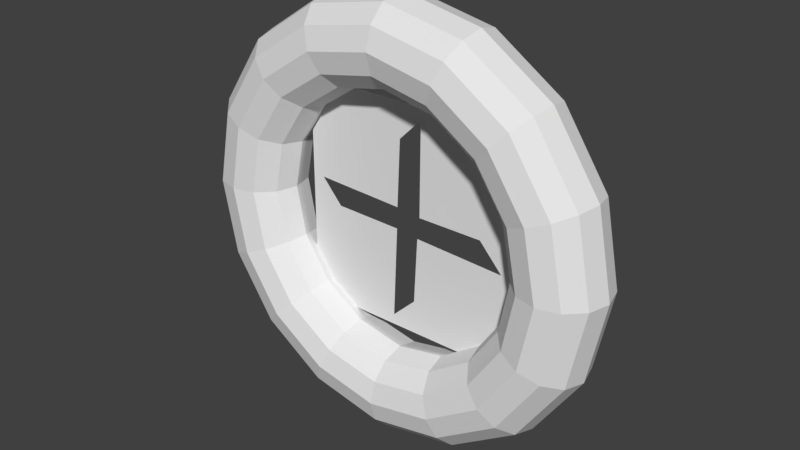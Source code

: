 # Source: spincup.blend  (saved by Blender 2.79.0; exported with 4.5.12 LTS)
import bpy
from mathutils import Matrix  # noqa: F401  (used for matrix-valued properties, if any)

bpy.ops.wm.read_factory_settings(use_empty=True)
scene = bpy.context.scene
scene.name = 'Scene'

# ---- collections
col_collection_1 = bpy.data.collections.new('Collection 1'); scene.collection.children.link(col_collection_1)

# ---- world
world_world = bpy.data.worlds.new('World'); scene.world = world_world
world_world.color = (0.05088, 0.05088, 0.05088)
world_world.use_sun_shadow = False
world_world.sun_shadow_jitter_overblur = 0.0
world_world.cycles.sampling_method = 'MANUAL'

# ---- meshes
me_plane = bpy.data.meshes.new('Plane')
me_plane.from_pydata([(-0.377, -0.3767, -1.913e-15), (0.3767, -0.3767, -1.913e-15), (-0.377, 0.377, 1.913e-15), (0.3767, 0.377, 1.913e-15), (-0.03779, 0.03623, 2.198e-10), (-0.2606, 0.02701, 1.672e-10), (-0.3375, -0.04983, -2.709e-10), (-0.02857, -0.04829, -2.621e-10), (-0.02857, -0.268, -1.515e-09), (0.05749, -0.3464, -1.962e-09), (0.04366, -0.04061, -2.183e-10), (0.2649, -0.02985, -1.57e-10), (0.3418, 0.05006, 2.986e-10), (0.03444, 0.03777, 2.285e-10), (0.02983, 0.2667, 1.534e-09), (-0.05008, 0.3374, 1.937e-09), (1.354e-06, -0.7074, -0.02806), (1.354e-06, -0.6884, -0.09909), (1.362e-06, -0.6364, -0.1511), (1.35e-06, -0.5653, -0.1701), (1.35e-06, -0.4943, -0.1511), (1.341e-06, -0.4423, -0.09909), (1.334e-06, -0.4232, -0.02806), (1.334e-06, -0.4423, 0.04298), (1.334e-06, -0.4943, 0.09498), (1.334e-06, -0.5653, 0.114), (1.345e-06, -0.6364, 0.09498), (1.35e-06, -0.6884, 0.04298), (-0.2718, -0.6533, -0.02806), (-0.2646, -0.6357, -0.09909), (-0.2447, -0.5877, -0.1511), (-0.2175, -0.5221, -0.1701), (-0.1903, -0.4564, -0.1511), (-0.1704, -0.4084, -0.09909), (-0.1631, -0.3908, -0.02806), (-0.1704, -0.4084, 0.04298), (-0.1903, -0.4564, 0.09498), (-0.2175, -0.5221, 0.114), (-0.2447, -0.5877, 0.09498), (-0.2646, -0.6357, 0.04298), (-0.5023, -0.4993, -0.02806), (-0.4888, -0.4859, -0.09909), (-0.4521, -0.4491, -0.1511), (-0.4018, -0.3989, -0.1701), (-0.3516, -0.3486, -0.1511), (-0.3148, -0.3119, -0.09909), (-0.3014, -0.2984, -0.02806), (-0.3148, -0.3119, 0.04298), (-0.3516, -0.3486, 0.09498), (-0.4018, -0.3989, 0.114), (-0.4521, -0.4491, 0.09498), (-0.4888, -0.4859, 0.04298), (-0.6563, -0.2689, -0.02806), (-0.6387, -0.2616, -0.09909), (-0.5907, -0.2417, -0.1511), (-0.525, -0.2145, -0.1701), (-0.4594, -0.1873, -0.1511), (-0.4114, -0.1674, -0.09909), (-0.3938, -0.1601, -0.02806), (-0.4114, -0.1674, 0.04298), (-0.4594, -0.1873, 0.09498), (-0.525, -0.2145, 0.114), (-0.5907, -0.2417, 0.09498), (-0.6387, -0.2616, 0.04298), (-0.7104, 0.002966, -0.02806), (-0.6913, 0.002966, -0.09909), (-0.6393, 0.002966, -0.1511), (-0.5683, 0.002966, -0.1701), (-0.4972, 0.002966, -0.1511), (-0.4452, 0.002966, -0.09909), (-0.4262, 0.002966, -0.02806), (-0.4452, 0.002966, 0.04298), (-0.4972, 0.002966, 0.09498), (-0.5683, 0.002966, 0.114), (-0.6393, 0.002966, 0.09498), (-0.6913, 0.002966, 0.04298), (-0.6563, 0.2748, -0.02806), (-0.6387, 0.2675, -0.09909), (-0.5907, 0.2476, -0.1511), (-0.525, 0.2204, -0.1701), (-0.4594, 0.1933, -0.1511), (-0.4114, 0.1734, -0.09909), (-0.3938, 0.1661, -0.02806), (-0.4114, 0.1734, 0.04298), (-0.4594, 0.1933, 0.09498), (-0.525, 0.2204, 0.114), (-0.5907, 0.2476, 0.09498), (-0.6387, 0.2675, 0.04298), (-0.5023, 0.5053, -0.02806), (-0.4888, 0.4918, -0.09909), (-0.4521, 0.455, -0.1511), (-0.4018, 0.4048, -0.1701), (-0.3516, 0.3546, -0.1511), (-0.3148, 0.3178, -0.09909), (-0.3014, 0.3043, -0.02806), (-0.3148, 0.3178, 0.04298), (-0.3516, 0.3546, 0.09498), (-0.4018, 0.4048, 0.114), (-0.4521, 0.455, 0.09498), (-0.4888, 0.4918, 0.04298), (-0.2718, 0.6592, -0.02806), (-0.2646, 0.6417, -0.09909), (-0.2447, 0.5936, -0.1511), (-0.2175, 0.528, -0.1701), (-0.1903, 0.4624, -0.1511), (-0.1704, 0.4143, -0.09909), (-0.1631, 0.3967, -0.02806), (-0.1704, 0.4143, 0.04298), (-0.1903, 0.4624, 0.09498), (-0.2175, 0.528, 0.114), (-0.2447, 0.5936, 0.09498), (-0.2646, 0.6417, 0.04298), (1.187e-06, 0.7133, -0.02806), (1.192e-06, 0.6943, -0.09909), (1.203e-06, 0.6423, -0.1511), (1.213e-06, 0.5712, -0.1701), (1.224e-06, 0.5002, -0.1511), (1.233e-06, 0.4482, -0.09909), (1.233e-06, 0.4292, -0.02806), (1.227e-06, 0.4482, 0.04298), (1.216e-06, 0.5002, 0.09498), (1.207e-06, 0.5712, 0.114), (1.187e-06, 0.6423, 0.09498), (1.187e-06, 0.6943, 0.04298), (0.2718, 0.6592, -0.02806), (0.2646, 0.6417, -0.09909), (0.2447, 0.5936, -0.1511), (0.2175, 0.528, -0.1701), (0.1903, 0.4624, -0.1511), (0.1704, 0.4143, -0.09909), (0.1631, 0.3967, -0.02806), (0.1704, 0.4143, 0.04298), (0.1903, 0.4624, 0.09498), (0.2175, 0.528, 0.114), (0.2447, 0.5936, 0.09498), (0.2646, 0.6417, 0.04298), (0.5023, 0.5053, -0.02806), (0.4888, 0.4918, -0.09909), (0.4521, 0.455, -0.1511), (0.4018, 0.4048, -0.1701), (0.3516, 0.3546, -0.1511), (0.3148, 0.3178, -0.09909), (0.3014, 0.3043, -0.02806), (0.3148, 0.3178, 0.04298), (0.3516, 0.3546, 0.09498), (0.4018, 0.4048, 0.114), (0.4521, 0.455, 0.09498), (0.4888, 0.4918, 0.04298), (0.6563, 0.2748, -0.02806), (0.6387, 0.2675, -0.09909), (0.5907, 0.2476, -0.1511), (0.525, 0.2204, -0.1701), (0.4594, 0.1933, -0.1511), (0.4114, 0.1734, -0.09909), (0.3938, 0.1661, -0.02806), (0.4114, 0.1734, 0.04298), (0.4594, 0.1933, 0.09498), (0.525, 0.2204, 0.114), (0.5907, 0.2476, 0.09498), (0.6387, 0.2675, 0.04298), (0.7104, 0.002966, -0.02806), (0.6913, 0.002966, -0.09909), (0.6393, 0.002966, -0.1511), (0.5683, 0.002966, -0.1701), (0.4972, 0.002966, -0.1511), (0.4452, 0.002966, -0.09909), (0.4262, 0.002966, -0.02806), (0.4452, 0.002966, 0.04298), (0.4972, 0.002966, 0.09498), (0.5683, 0.002966, 0.114), (0.6393, 0.002966, 0.09498), (0.6913, 0.002966, 0.04298), (0.6563, -0.2689, -0.02806), (0.6387, -0.2616, -0.09909), (0.5907, -0.2417, -0.1511), (0.525, -0.2145, -0.1701), (0.4594, -0.1873, -0.1511), (0.4114, -0.1674, -0.09909), (0.3938, -0.1601, -0.02806), (0.4114, -0.1674, 0.04298), (0.4594, -0.1873, 0.09498), (0.525, -0.2145, 0.114), (0.5907, -0.2417, 0.09498), (0.6387, -0.2616, 0.04298), (0.5023, -0.4993, -0.02806), (0.4888, -0.4859, -0.09909), (0.4521, -0.4491, -0.1511), (0.4018, -0.3989, -0.1701), (0.3516, -0.3486, -0.1511), (0.3148, -0.3119, -0.09909), (0.3014, -0.2984, -0.02806), (0.3148, -0.3119, 0.04298), (0.3516, -0.3486, 0.09498), (0.4018, -0.3989, 0.114), (0.4521, -0.4491, 0.09498), (0.4888, -0.4859, 0.04298), (0.2718, -0.6533, -0.02806), (0.2646, -0.6357, -0.09909), (0.2447, -0.5877, -0.1511), (0.2175, -0.5221, -0.1701), (0.1903, -0.4564, -0.1511), (0.1704, -0.4084, -0.09909), (0.1631, -0.3908, -0.02806), (0.1704, -0.4084, 0.04298), (0.1903, -0.4564, 0.09498), (0.2175, -0.5221, 0.114), (0.2447, -0.5877, 0.09498), (0.2646, -0.6357, 0.04298)], [], [(0, 1, 3, 12, 11, 10, 9, 8, 7, 6), (5, 4, 15, 14, 13, 12, 3, 2, 0, 6), (16, 28, 29, 17), (17, 29, 30, 18), (18, 30, 31, 19), (19, 31, 32, 20), (20, 32, 33, 21), (21, 33, 34, 22), (22, 34, 35, 23), (23, 35, 36, 24), (24, 36, 37, 25), (25, 37, 38, 26), (26, 38, 39, 27), (27, 39, 28, 16), (28, 40, 41, 29), (29, 41, 42, 30), (30, 42, 43, 31), (31, 43, 44, 32), (32, 44, 45, 33), (33, 45, 46, 34), (34, 46, 47, 35), (35, 47, 48, 36), (36, 48, 49, 37), (37, 49, 50, 38), (38, 50, 51, 39), (39, 51, 40, 28), (40, 52, 53, 41), (41, 53, 54, 42), (42, 54, 55, 43), (43, 55, 56, 44), (44, 56, 57, 45), (45, 57, 58, 46), (46, 58, 59, 47), (47, 59, 60, 48), (48, 60, 61, 49), (49, 61, 62, 50), (50, 62, 63, 51), (51, 63, 52, 40), (52, 64, 65, 53), (53, 65, 66, 54), (54, 66, 67, 55), (55, 67, 68, 56), (56, 68, 69, 57), (57, 69, 70, 58), (58, 70, 71, 59), (59, 71, 72, 60), (60, 72, 73, 61), (61, 73, 74, 62), (62, 74, 75, 63), (63, 75, 64, 52), (64, 76, 77, 65), (65, 77, 78, 66), (66, 78, 79, 67), (67, 79, 80, 68), (68, 80, 81, 69), (69, 81, 82, 70), (70, 82, 83, 71), (71, 83, 84, 72), (72, 84, 85, 73), (73, 85, 86, 74), (74, 86, 87, 75), (75, 87, 76, 64), (76, 88, 89, 77), (77, 89, 90, 78), (78, 90, 91, 79), (79, 91, 92, 80), (80, 92, 93, 81), (81, 93, 94, 82), (82, 94, 95, 83), (83, 95, 96, 84), (84, 96, 97, 85), (85, 97, 98, 86), (86, 98, 99, 87), (87, 99, 88, 76), (88, 100, 101, 89), (89, 101, 102, 90), (90, 102, 103, 91), (91, 103, 104, 92), (92, 104, 105, 93), (93, 105, 106, 94), (94, 106, 107, 95), (95, 107, 108, 96), (96, 108, 109, 97), (97, 109, 110, 98), (98, 110, 111, 99), (99, 111, 100, 88), (100, 112, 113, 101), (101, 113, 114, 102), (102, 114, 115, 103), (103, 115, 116, 104), (104, 116, 117, 105), (105, 117, 118, 106), (106, 118, 119, 107), (107, 119, 120, 108), (108, 120, 121, 109), (109, 121, 122, 110), (110, 122, 123, 111), (111, 123, 112, 100), (112, 124, 125, 113), (113, 125, 126, 114), (114, 126, 127, 115), (115, 127, 128, 116), (116, 128, 129, 117), (117, 129, 130, 118), (118, 130, 131, 119), (119, 131, 132, 120), (120, 132, 133, 121), (121, 133, 134, 122), (122, 134, 135, 123), (123, 135, 124, 112), (124, 136, 137, 125), (125, 137, 138, 126), (126, 138, 139, 127), (127, 139, 140, 128), (128, 140, 141, 129), (129, 141, 142, 130), (130, 142, 143, 131), (131, 143, 144, 132), (132, 144, 145, 133), (133, 145, 146, 134), (134, 146, 147, 135), (135, 147, 136, 124), (136, 148, 149, 137), (137, 149, 150, 138), (138, 150, 151, 139), (139, 151, 152, 140), (140, 152, 153, 141), (141, 153, 154, 142), (142, 154, 155, 143), (143, 155, 156, 144), (144, 156, 157, 145), (145, 157, 158, 146), (146, 158, 159, 147), (147, 159, 148, 136), (148, 160, 161, 149), (149, 161, 162, 150), (150, 162, 163, 151), (151, 163, 164, 152), (152, 164, 165, 153), (153, 165, 166, 154), (154, 166, 167, 155), (155, 167, 168, 156), (156, 168, 169, 157), (157, 169, 170, 158), (158, 170, 171, 159), (159, 171, 160, 148), (160, 172, 173, 161), (161, 173, 174, 162), (162, 174, 175, 163), (163, 175, 176, 164), (164, 176, 177, 165), (165, 177, 178, 166), (166, 178, 179, 167), (167, 179, 180, 168), (168, 180, 181, 169), (169, 181, 182, 170), (170, 182, 183, 171), (171, 183, 172, 160), (172, 184, 185, 173), (173, 185, 186, 174), (174, 186, 187, 175), (175, 187, 188, 176), (176, 188, 189, 177), (177, 189, 190, 178), (178, 190, 191, 179), (179, 191, 192, 180), (180, 192, 193, 181), (181, 193, 194, 182), (182, 194, 195, 183), (183, 195, 184, 172), (184, 196, 197, 185), (185, 197, 198, 186), (186, 198, 199, 187), (187, 199, 200, 188), (188, 200, 201, 189), (189, 201, 202, 190), (190, 202, 203, 191), (191, 203, 204, 192), (192, 204, 205, 193), (193, 205, 206, 194), (194, 206, 207, 195), (195, 207, 196, 184), (196, 16, 17, 197), (197, 17, 18, 198), (198, 18, 19, 199), (199, 19, 20, 200), (200, 20, 21, 201), (201, 21, 22, 202), (202, 22, 23, 203), (203, 23, 24, 204), (204, 24, 25, 205), (205, 25, 26, 206), (206, 26, 27, 207), (207, 27, 16, 196)])
me_plane.use_remesh_preserve_volume = False
me_plane.use_remesh_preserve_attributes = False
me_plane.use_mirror_vertex_groups = False
me_plane.update()

# ---- objects
ob_plane = bpy.data.objects.new('Plane', me_plane)

# ---- transforms, parenting, visibility, modifiers, constraints
ob_plane.location = (-0.007737, -0.007737, 0.007737)
ob_plane.rotation_euler = (-1.571, 1.571, 0.0)
ob_plane.scale = (5.0, 5.0, 5.0)
ob_plane.lineart.crease_threshold = 0.0

# ---- collection membership
col_collection_1.objects.link(ob_plane)

# ---- scene / render settings (as saved in the file)
scene.frame_start = 1; scene.frame_end = 250; scene.frame_set(1)
scene.render.engine = 'BLENDER_EEVEE_NEXT'
scene.render.resolution_percentage = 50
scene.render.dither_intensity = 0.0
scene.cycles.use_denoising = False
scene.cycles.samples = 128
scene.cycles.sampling_pattern = 'TABULATED_SOBOL'
scene.cycles.use_adaptive_sampling = False
scene.cycles.use_light_tree = False
scene.cycles.blur_glossy = 0.0
scene.cycles.sample_clamp_indirect = 0.0
scene.view_settings.view_transform = 'Standard'
bpy.context.view_layer.update()

# ---- added for rendering (the .blend has no active camera and no usable light): camera, sun
cam_auto = bpy.data.cameras.new('AutoCamera')
cam_auto.lens = 50.0
cam_auto.sensor_width = 36.0
cam_auto.clip_end = 1000.0
ob_auto_camera = bpy.data.objects.new('AutoCamera', cam_auto)
scene.collection.objects.link(ob_auto_camera)
ob_auto_camera.location = (9.36465, -11.4127, 7.51751)
ob_auto_camera.rotation_euler = (1.09748, -7.21219e-08, 0.694738)
scene.camera = ob_auto_camera
light_auto_sun = bpy.data.lights.new('AutoSun', 'SUN')
light_auto_sun.energy = 3.0
light_auto_sun.angle = 0.0523599
ob_auto_sun = bpy.data.objects.new('AutoSun', light_auto_sun)
scene.collection.objects.link(ob_auto_sun)
ob_auto_sun.rotation_euler = (0.872665, 0.174533, 0.523599)
bpy.context.view_layer.update()
